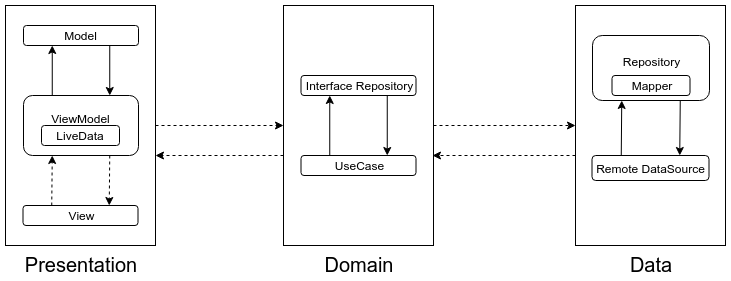

The diagram above was exported from draw.io. Its source (the exported page's mxGraphModel, read from the mxfile embedded in the PNG):
<mxGraphModel dx="868" dy="496" grid="1" gridSize="10" guides="1" tooltips="1" connect="1" arrows="1" fold="1" page="1" pageScale="1" pageWidth="827" pageHeight="1169" math="0" shadow="0">
  <root>
    <mxCell id="0" />
    <mxCell id="1" parent="0" />
    <mxCell id="Qr1ugw_O_GjsUdMrMSuV-4" value="" style="edgeStyle=orthogonalEdgeStyle;rounded=0;orthogonalLoop=1;jettySize=auto;html=1;dashed=1;" parent="1" source="Qr1ugw_O_GjsUdMrMSuV-2" target="Qr1ugw_O_GjsUdMrMSuV-3" edge="1">
      <mxGeometry relative="1" as="geometry" />
    </mxCell>
    <mxCell id="Qr1ugw_O_GjsUdMrMSuV-2" value="&lt;font style=&quot;font-size: 20px&quot;&gt;Presentation&lt;/font&gt;" style="rounded=0;whiteSpace=wrap;html=1;labelPosition=center;verticalLabelPosition=bottom;align=center;verticalAlign=top;" parent="1" vertex="1">
      <mxGeometry x="60" y="40" width="150" height="240" as="geometry" />
    </mxCell>
    <mxCell id="Qr1ugw_O_GjsUdMrMSuV-6" value="" style="edgeStyle=orthogonalEdgeStyle;rounded=0;orthogonalLoop=1;jettySize=auto;html=1;dashed=1;" parent="1" source="Qr1ugw_O_GjsUdMrMSuV-3" target="Qr1ugw_O_GjsUdMrMSuV-5" edge="1">
      <mxGeometry relative="1" as="geometry" />
    </mxCell>
    <mxCell id="Qr1ugw_O_GjsUdMrMSuV-3" value="&lt;font style=&quot;font-size: 20px&quot;&gt;Domain&lt;/font&gt;" style="rounded=0;whiteSpace=wrap;html=1;labelPosition=center;verticalLabelPosition=bottom;align=center;verticalAlign=top;" parent="1" vertex="1">
      <mxGeometry x="338" y="40" width="150" height="240" as="geometry" />
    </mxCell>
    <mxCell id="Qr1ugw_O_GjsUdMrMSuV-5" value="&lt;font style=&quot;font-size: 20px&quot;&gt;Data&lt;/font&gt;" style="rounded=0;whiteSpace=wrap;html=1;labelPosition=center;verticalLabelPosition=bottom;align=center;verticalAlign=top;" parent="1" vertex="1">
      <mxGeometry x="630" y="40" width="150" height="240" as="geometry" />
    </mxCell>
    <mxCell id="Qr1ugw_O_GjsUdMrMSuV-13" value="Model" style="rounded=1;whiteSpace=wrap;html=1;" parent="1" vertex="1">
      <mxGeometry x="78" y="60" width="115" height="20" as="geometry" />
    </mxCell>
    <mxCell id="Qr1ugw_O_GjsUdMrMSuV-14" value="ViewModel&lt;br&gt;&lt;br&gt;" style="rounded=1;whiteSpace=wrap;html=1;" parent="1" vertex="1">
      <mxGeometry x="78" y="130" width="115" height="60" as="geometry" />
    </mxCell>
    <mxCell id="Qr1ugw_O_GjsUdMrMSuV-15" value="View" style="rounded=1;whiteSpace=wrap;html=1;" parent="1" vertex="1">
      <mxGeometry x="77.5" y="240" width="115" height="20" as="geometry" />
    </mxCell>
    <mxCell id="Qr1ugw_O_GjsUdMrMSuV-16" value="Interface Repository" style="rounded=1;whiteSpace=wrap;html=1;" parent="1" vertex="1">
      <mxGeometry x="355.5" y="110" width="115" height="20" as="geometry" />
    </mxCell>
    <mxCell id="Qr1ugw_O_GjsUdMrMSuV-17" value="UseCase" style="rounded=1;whiteSpace=wrap;html=1;" parent="1" vertex="1">
      <mxGeometry x="355.5" y="190" width="115" height="20" as="geometry" />
    </mxCell>
    <mxCell id="Qr1ugw_O_GjsUdMrMSuV-18" value="Repository&lt;br&gt;&lt;br&gt;" style="rounded=1;whiteSpace=wrap;html=1;" parent="1" vertex="1">
      <mxGeometry x="647" y="70" width="117" height="65" as="geometry" />
    </mxCell>
    <mxCell id="Qr1ugw_O_GjsUdMrMSuV-19" value="Remote DataSource" style="rounded=1;whiteSpace=wrap;html=1;" parent="1" vertex="1">
      <mxGeometry x="646.5" y="190" width="117" height="25" as="geometry" />
    </mxCell>
    <mxCell id="Qr1ugw_O_GjsUdMrMSuV-20" value="LiveData" style="rounded=1;whiteSpace=wrap;html=1;" parent="1" vertex="1">
      <mxGeometry x="96" y="160" width="78" height="20" as="geometry" />
    </mxCell>
    <mxCell id="Qr1ugw_O_GjsUdMrMSuV-21" value="" style="edgeStyle=orthogonalEdgeStyle;rounded=0;orthogonalLoop=1;jettySize=auto;html=1;dashed=1;exitX=0;exitY=0.625;exitDx=0;exitDy=0;exitPerimeter=0;" parent="1" source="Qr1ugw_O_GjsUdMrMSuV-3" edge="1">
      <mxGeometry relative="1" as="geometry">
        <mxPoint x="290" y="190" as="sourcePoint" />
        <mxPoint x="210" y="190" as="targetPoint" />
      </mxGeometry>
    </mxCell>
    <mxCell id="Qr1ugw_O_GjsUdMrMSuV-22" value="" style="edgeStyle=orthogonalEdgeStyle;rounded=0;orthogonalLoop=1;jettySize=auto;html=1;dashed=1;exitX=0;exitY=0.625;exitDx=0;exitDy=0;exitPerimeter=0;entryX=0.993;entryY=0.625;entryDx=0;entryDy=0;entryPerimeter=0;" parent="1" source="Qr1ugw_O_GjsUdMrMSuV-5" target="Qr1ugw_O_GjsUdMrMSuV-3" edge="1">
      <mxGeometry relative="1" as="geometry">
        <mxPoint x="520" y="190" as="sourcePoint" />
        <mxPoint x="440" y="190" as="targetPoint" />
      </mxGeometry>
    </mxCell>
    <mxCell id="Qr1ugw_O_GjsUdMrMSuV-23" value="" style="endArrow=classic;html=1;entryX=0.25;entryY=1;entryDx=0;entryDy=0;exitX=0.25;exitY=0;exitDx=0;exitDy=0;dashed=1;" parent="1" source="Qr1ugw_O_GjsUdMrMSuV-15" target="Qr1ugw_O_GjsUdMrMSuV-14" edge="1">
      <mxGeometry width="50" height="50" relative="1" as="geometry">
        <mxPoint x="135" y="370" as="sourcePoint" />
        <mxPoint x="135" y="190" as="targetPoint" />
      </mxGeometry>
    </mxCell>
    <mxCell id="Qr1ugw_O_GjsUdMrMSuV-24" value="" style="endArrow=classic;html=1;entryX=0.75;entryY=0;entryDx=0;entryDy=0;exitX=0.75;exitY=1;exitDx=0;exitDy=0;dashed=1;" parent="1" source="Qr1ugw_O_GjsUdMrMSuV-14" target="Qr1ugw_O_GjsUdMrMSuV-15" edge="1">
      <mxGeometry width="50" height="50" relative="1" as="geometry">
        <mxPoint x="116.75" y="200" as="sourcePoint" />
        <mxPoint x="116.25" y="250" as="targetPoint" />
      </mxGeometry>
    </mxCell>
    <mxCell id="Qr1ugw_O_GjsUdMrMSuV-26" value="" style="endArrow=classic;html=1;entryX=0.25;entryY=1;entryDx=0;entryDy=0;exitX=0.25;exitY=0;exitDx=0;exitDy=0;" parent="1" source="Qr1ugw_O_GjsUdMrMSuV-17" target="Qr1ugw_O_GjsUdMrMSuV-16" edge="1">
      <mxGeometry width="50" height="50" relative="1" as="geometry">
        <mxPoint x="388" y="180" as="sourcePoint" />
        <mxPoint x="438" y="130" as="targetPoint" />
      </mxGeometry>
    </mxCell>
    <mxCell id="Qr1ugw_O_GjsUdMrMSuV-27" value="" style="endArrow=classic;html=1;entryX=0.75;entryY=0;entryDx=0;entryDy=0;exitX=0.75;exitY=1;exitDx=0;exitDy=0;" parent="1" source="Qr1ugw_O_GjsUdMrMSuV-16" target="Qr1ugw_O_GjsUdMrMSuV-17" edge="1">
      <mxGeometry width="50" height="50" relative="1" as="geometry">
        <mxPoint x="394.25" y="200" as="sourcePoint" />
        <mxPoint x="394.25" y="140" as="targetPoint" />
      </mxGeometry>
    </mxCell>
    <mxCell id="Qr1ugw_O_GjsUdMrMSuV-28" value="" style="endArrow=classic;html=1;entryX=0.25;entryY=1;entryDx=0;entryDy=0;exitX=0.25;exitY=0;exitDx=0;exitDy=0;" parent="1" source="Qr1ugw_O_GjsUdMrMSuV-14" target="Qr1ugw_O_GjsUdMrMSuV-13" edge="1">
      <mxGeometry width="50" height="50" relative="1" as="geometry">
        <mxPoint x="110.25" y="150" as="sourcePoint" />
        <mxPoint x="110.25" y="90" as="targetPoint" />
      </mxGeometry>
    </mxCell>
    <mxCell id="Qr1ugw_O_GjsUdMrMSuV-29" value="" style="endArrow=classic;html=1;entryX=0.75;entryY=0;entryDx=0;entryDy=0;exitX=0.75;exitY=1;exitDx=0;exitDy=0;" parent="1" source="Qr1ugw_O_GjsUdMrMSuV-13" target="Qr1ugw_O_GjsUdMrMSuV-14" edge="1">
      <mxGeometry width="50" height="50" relative="1" as="geometry">
        <mxPoint x="160.25" y="80" as="sourcePoint" />
        <mxPoint x="160.25" y="130" as="targetPoint" />
      </mxGeometry>
    </mxCell>
    <mxCell id="Qr1ugw_O_GjsUdMrMSuV-30" value="" style="endArrow=classic;html=1;entryX=0.25;entryY=1;entryDx=0;entryDy=0;exitX=0.25;exitY=0;exitDx=0;exitDy=0;" parent="1" source="Qr1ugw_O_GjsUdMrMSuV-19" target="Qr1ugw_O_GjsUdMrMSuV-18" edge="1">
      <mxGeometry width="50" height="50" relative="1" as="geometry">
        <mxPoint x="456.25" y="202.5" as="sourcePoint" />
        <mxPoint x="456.25" y="142.5" as="targetPoint" />
      </mxGeometry>
    </mxCell>
    <mxCell id="Qr1ugw_O_GjsUdMrMSuV-31" value="" style="endArrow=classic;html=1;entryX=0.75;entryY=0;entryDx=0;entryDy=0;exitX=0.75;exitY=1;exitDx=0;exitDy=0;" parent="1" source="Qr1ugw_O_GjsUdMrMSuV-18" target="Qr1ugw_O_GjsUdMrMSuV-19" edge="1">
      <mxGeometry width="50" height="50" relative="1" as="geometry">
        <mxPoint x="685.75" y="200" as="sourcePoint" />
        <mxPoint x="685.75" y="145" as="targetPoint" />
      </mxGeometry>
    </mxCell>
    <mxCell id="17iM_2pNrNOwZ-JYkpWx-1" value="Mapper" style="rounded=1;whiteSpace=wrap;html=1;" vertex="1" parent="1">
      <mxGeometry x="666.5" y="110" width="78" height="20" as="geometry" />
    </mxCell>
  </root>
</mxGraphModel>